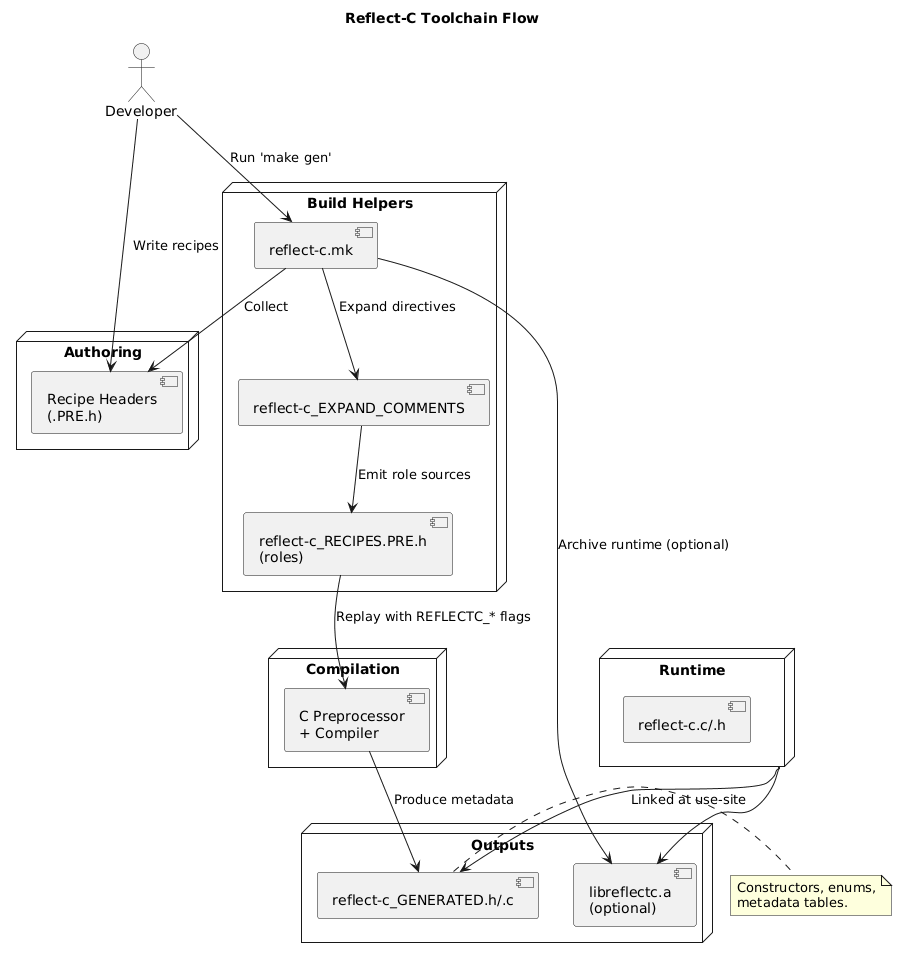

The diagram above was rendered by PlantUML. Its source (embedded in the PNG):
@startuml
title Reflect-C Toolchain Flow

actor Developer

node "Authoring" {
    component "Recipe Headers\n(.PRE.h)" as Recipes
}

node "Build Helpers" {
    component "reflect-c.mk"
    component "reflect-c_EXPAND_COMMENTS" as Expand
    component "reflect-c_RECIPES.PRE.h\n(roles)" as RecipesPre
}

node "Compilation" {
    component "C Preprocessor\n+ Compiler" as CPP
}

node "Outputs" {
    component "reflect-c_GENERATED.h/.c" as Generated
    component "libreflectc.a\n(optional)" as StaticLib
}

node "Runtime" {
    component "reflect-c.c/.h" as RuntimeLibrary
}

Developer --> Recipes : Write recipes
Developer --> "reflect-c.mk" : Run 'make gen'

"reflect-c.mk" --> Recipes : Collect
"reflect-c.mk" --> Expand : Expand directives
Expand --> RecipesPre : Emit role sources
RecipesPre --> CPP : Replay with REFLECTC_* flags
CPP --> Generated : Produce metadata

"reflect-c.mk" --> StaticLib : Archive runtime (optional)
Runtime --> StaticLib
Runtime --> Generated : Linked at use-site

note right of Generated
Constructors, enums,
metadata tables.
end note
@enduml